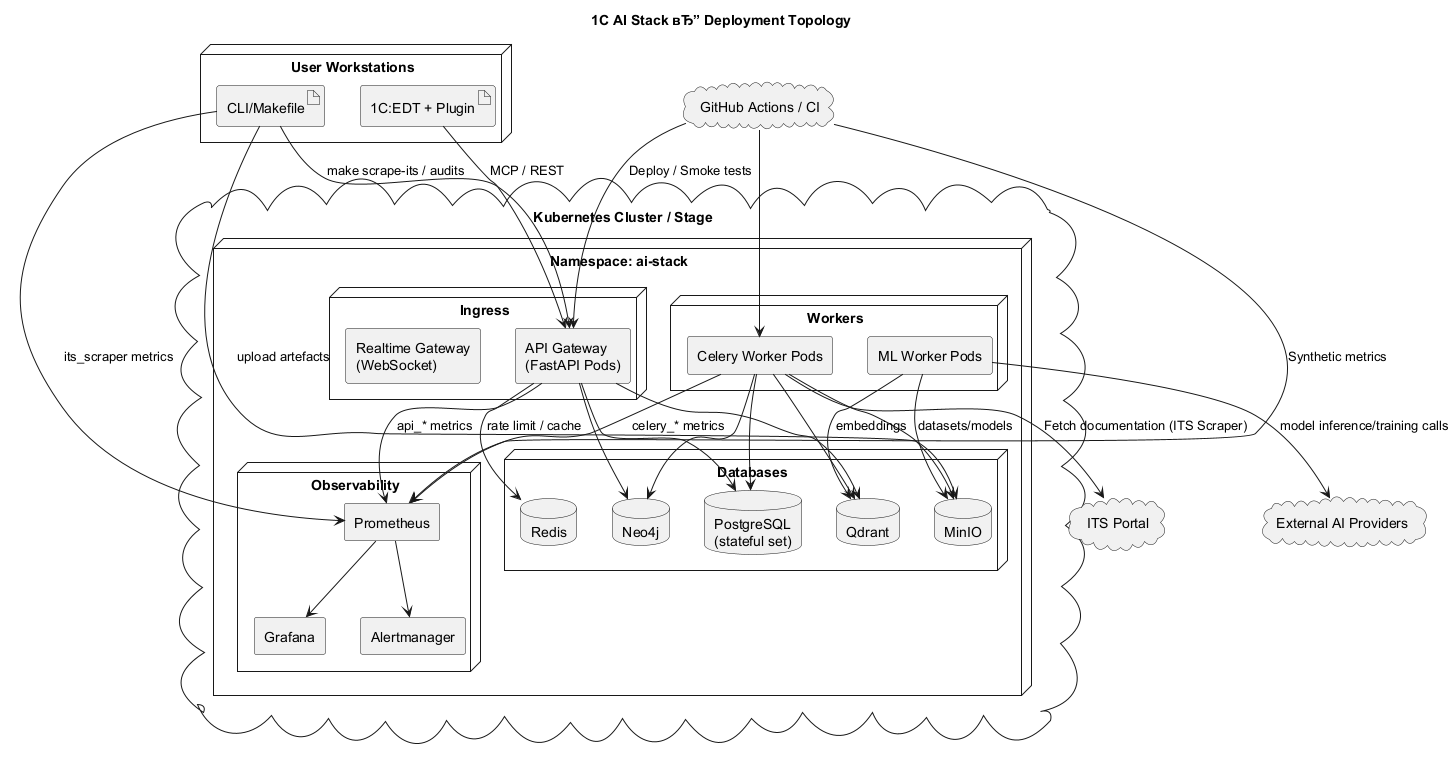

The diagram above was rendered by PlantUML. Its source (embedded in the PNG):
@startuml
title 1C AI Stack вЂ” Deployment Topology

skinparam backgroundColor #FFFFFF
skinparam componentStyle rectangle

node "User Workstations" {
  artifact "1C:EDT + Plugin" as EDT
  artifact "CLI/Makefile" as CLI
}

cloud "Kubernetes Cluster / Stage" {
  node "Namespace: ai-stack" {
    node "Ingress" {
      component "API Gateway\n(FastAPI Pods)" as APIPods
      component "Realtime Gateway\n(WebSocket)" as Realtime
    }
    node "Workers" {
      component "Celery Worker Pods" as CeleryPods
      component "ML Worker Pods" as MLPods
    }
    node "Databases" {
      database "PostgreSQL\n(stateful set)" as Postgres
      database "Neo4j" as Neo4j
      database "Qdrant" as Qdrant
      database "Redis" as Redis
      database "MinIO" as Minio
    }
    node "Observability" {
      component "Prometheus" as Prometheus
      component "Grafana" as Grafana
      component "Alertmanager" as Alertmanager
    }
  }
}

cloud "GitHub Actions / CI" as CI
cloud "ITS Portal" as ITS
cloud "External AI Providers" as AIProviders

EDT --> APIPods : MCP / REST
CLI --> APIPods : make scrape-its / audits
APIPods --> Redis : rate limit / cache
APIPods --> Postgres
APIPods --> Neo4j
APIPods --> Qdrant

CeleryPods --> Postgres
CeleryPods --> Neo4j
CeleryPods --> Qdrant
CeleryPods --> Minio

MLPods --> Minio : datasets/models
MLPods --> Qdrant : embeddings

Prometheus --> Grafana
Prometheus --> Alertmanager
CeleryPods --> Prometheus : celery_* metrics
APIPods --> Prometheus : api_* metrics

CLI --> Prometheus : its_scraper metrics
CLI --> Minio : upload artefacts

CI --> APIPods : Deploy / Smoke tests
CI --> CeleryPods
CI --> Prometheus : Synthetic metrics

CeleryPods --> ITS : Fetch documentation (ITS Scraper)
MLPods --> AIProviders : model inference/training calls

@enduml